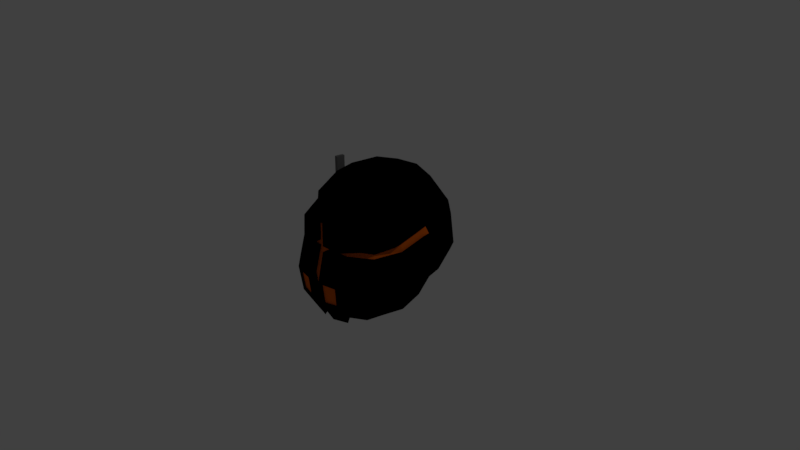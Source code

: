 # Source: PossibleHelmet.blend  (saved by Blender 2.79.0; exported with 4.5.12 LTS)
import bpy
from mathutils import Matrix  # noqa: F401  (used for matrix-valued properties, if any)

bpy.ops.wm.read_factory_settings(use_empty=True)
scene = bpy.context.scene
scene.name = 'Scene'

# ---- collections
col_collection_1 = bpy.data.collections.new('Collection 1'); scene.collection.children.link(col_collection_1)

# ---- materials (node trees are filled in below, after node groups)
mat_mountainhelmet = bpy.data.materials.new('MountainHelmet')
mat_mountainhelmet.alpha_threshold = 0.0
mat_mountainhelmet.diffuse_color = (0.0, 0.0, 0.0, 1.0)
mat_mountainhelmet.roughness = 0.5
mat_insidehelmet = bpy.data.materials.new('InsideHelmet')
mat_insidehelmet.alpha_threshold = 0.0
mat_insidehelmet.diffuse_color = (0.7991, 0.1384, 0.006512, 1.0)
mat_insidehelmet.roughness = 0.5
mat_attena = bpy.data.materials.new('Attena')
mat_attena.alpha_threshold = 0.0
mat_attena.diffuse_color = (0.1779, 0.1779, 0.1779, 1.0)
mat_attena.roughness = 0.5

# ---- material node trees
mat_mountainhelmet.use_nodes = True; mat_mountainhelmet.node_tree.nodes.clear()
_N = mat_mountainhelmet.node_tree.nodes; _L = mat_mountainhelmet.node_tree.links
n0 = _N.new('ShaderNodeOutputMaterial'); n0.name = 'Material Output'; n0.location = (300, 300)
n1 = _N.new('ShaderNodeBsdfDiffuse'); n1.name = 'Diffuse BSDF'; n1.location = (10, 300)
n1.inputs[0].default_value = (0.0, 0.0, 0.0, 1.0)
_L.new(n1.outputs[0], n0.inputs[0])
n0.is_active_output = True
mat_insidehelmet.use_nodes = True; mat_insidehelmet.node_tree.nodes.clear()
_N = mat_insidehelmet.node_tree.nodes; _L = mat_insidehelmet.node_tree.links
n0 = _N.new('ShaderNodeOutputMaterial'); n0.name = 'Material Output'; n0.location = (300, 300)
n1 = _N.new('ShaderNodeBsdfDiffuse'); n1.name = 'Diffuse BSDF'; n1.location = (10, 300)
n1.inputs[0].default_value = (0.7991, 0.1384, 0.006512, 1.0)
_L.new(n1.outputs[0], n0.inputs[0])
n0.is_active_output = True
mat_attena.use_nodes = True; mat_attena.node_tree.nodes.clear()
_N = mat_attena.node_tree.nodes; _L = mat_attena.node_tree.links
n0 = _N.new('ShaderNodeOutputMaterial'); n0.name = 'Material Output'; n0.location = (300, 300)
n1 = _N.new('ShaderNodeBsdfDiffuse'); n1.name = 'Diffuse BSDF'; n1.location = (10, 300)
n1.inputs[0].default_value = (0.1779, 0.1779, 0.1779, 1.0)
_L.new(n1.outputs[0], n0.inputs[0])
n0.is_active_output = True

# ---- world
world_world = bpy.data.worlds.new('World'); scene.world = world_world
world_world.color = (0.05088, 0.05088, 0.05088)
world_world.use_sun_shadow = False
world_world.sun_shadow_jitter_overblur = 0.0
world_world.cycles.sampling_method = 'MANUAL'

# ---- cameras
cam_camera = bpy.data.cameras.new('Camera')
cam_camera.clip_end = 100.0
cam_camera.lens = 35.0
cam_camera.sensor_width = 32.0
cam_camera.sensor_height = 18.0
cam_camera.ortho_scale = 7.314
cam_camera.dof.focus_distance = 0.0

# ---- lights
light_lamp = bpy.data.lights.new('Lamp', 'POINT')
light_lamp.transmission_factor = 0.0
light_lamp.cutoff_distance = 30.0
light_lamp.energy = 100.0
light_lamp.shadow_buffer_clip_start = 1.001
light_lamp.shadow_soft_size = 0.1
light_lamp.shadow_maximum_resolution = 0.006
light_lamp.use_absolute_resolution = True

# ---- meshes
me_cube_001 = bpy.data.meshes.new('Cube.001')
me_cube_001.from_pydata([(-0.7771, 0.1029, -0.1113), (-0.7215, -0.2806, -0.1729), (-0.7215, 0.4669, -0.06843), (0.0, 0.9543, -0.2192), (-0.3264, 1.003, 0.04725), (0.3264, 1.003, 0.04725), (0.7849, 0.1029, -0.1113), (0.7294, 0.4669, -0.06843), (0.7294, -0.2806, -0.1729), (0.3264, -0.7582, -0.3082), (-0.3264, -0.7582, -0.3082), (0.0, -0.01859, -0.7971), (0.0, 0.3504, -0.712), (0.3507, -0.008945, -0.739), (0.0, -0.3683, -0.7661), (-0.3507, -0.008945, -0.739), (-0.3264, 0.3378, -0.6595), (0.3264, 0.3378, -0.6595), (0.3264, -0.3375, -0.7092), (-0.3264, -0.3375, -0.7092), (-0.5566, 0.3482, -0.4999), (-0.6009, 0.01985, -0.5656), (-0.5566, -0.294, -0.5442), (-0.525, -0.58, -0.2643), (-0.5566, 0.8365, 0.0002438), (0.3021, 0.6566, -0.4774), (0.0, 0.6907, -0.5172), (-0.3021, 0.6566, -0.4774), (0.5644, 0.8365, 0.0002438), (0.5644, -0.294, -0.5442), (0.6087, 0.01985, -0.5656), (0.5644, 0.3482, -0.4999), (0.5328, -0.58, -0.2643), (-0.3021, -0.6025, -0.5667), (0.0, -0.651, -0.6141), (0.3021, -0.6025, -0.5667), (1.427e-17, -0.7713, 0.7264), (-0.4061, -0.5024, -0.3621), (-0.4669, 0.5859, -0.3967), (0.4061, -0.5024, -0.3621), (0.4747, 0.5859, -0.3967), (-0.0816, 0.9411, -0.2143), (-0.08767, -0.8467, 0.00917), (-0.0816, -0.7587, 0.3555), (-0.0816, -0.8038, -0.3293), (-0.0816, 0.3472, -0.6989), (-0.08767, -0.01618, -0.7826), (-0.0816, -0.3606, -0.7519), (-0.07552, 0.6822, -0.5072), (-0.07552, -0.6389, -0.6022), (-0.07552, -0.7585, 0.716), (0.0816, 0.9411, -0.2143), (0.08767, -0.8467, 0.00917), (0.0816, -0.8038, -0.3293), (0.0816, -0.7587, 0.3555), (0.08767, -0.01618, -0.7826), (0.0816, 0.3472, -0.6989), (0.0816, -0.3606, -0.7519), (0.07552, 0.6822, -0.5072), (0.07552, -0.6389, -0.6022), (0.07552, -0.7585, 0.716), (0.0, -0.8078, 0.008177), (0.0, -0.7193, 0.3607), (1.427e-17, -0.7158, 0.7264), (0.0, -0.7635, -0.3364), (0.0, -0.5955, -0.6141), (-0.07552, -0.5834, -0.6022), (0.07552, -0.703, 0.716), (-0.08767, -0.7912, 0.00917), (-0.0816, -0.7032, 0.3555), (-0.0816, -0.7483, -0.3293), (-0.07552, -0.703, 0.716), (0.08767, -0.7912, 0.00917), (0.0816, -0.7483, -0.3293), (0.0816, -0.7032, 0.3555), (0.07552, -0.5834, -0.6022), (-0.8875, 0.1223, 0.05319), (-0.825, -0.2953, 0.02821), (-0.6026, -0.6431, -0.0008958), (-0.7662, -0.307, -0.2011), (-0.825, 0.09897, -0.1358), (-0.5582, -0.6239, -0.2978), (-0.825, 0.1491, 0.5099), (-0.6385, 0.03139, 0.9528), (-0.7662, -0.2195, 0.3708), (-0.5916, -0.5585, 0.3271), (-0.5916, -0.322, 0.7957), (-0.825, 0.5399, 0.07817), (-0.6385, 0.8883, 0.099), (-0.7662, 0.5432, 0.5068), (-0.5916, 0.3911, 0.9466), (-0.5916, 0.8738, 0.4999), (-0.7662, 0.4843, -0.09047), (-0.5916, 0.8754, -0.01778), (-0.0928, 1.151, 0.1147), (-0.3712, 1.098, 0.1821), (-0.3455, 1.052, 0.03198), (-0.08637, 0.9862, -0.2449), (-1.544e-10, 1.168, 0.1158), (-1.544e-10, 1.162, 0.5646), (-1.544e-10, 0.841, 1.013), (-0.08637, 1.143, 0.5574), (-0.3455, 1.086, 0.5359), (-0.3198, 0.7716, 0.9651), (0.0928, 1.151, 0.1147), (0.3712, 1.098, 0.1821), (0.6463, 0.8883, 0.099), (0.3455, 1.086, 0.5359), (0.08637, 1.143, 0.5574), (0.3198, 0.7716, 0.9651), (0.5995, 0.8738, 0.4999), (-1.544e-10, 1.0, -0.2501), (0.08637, 0.9862, -0.2449), (0.3455, 1.052, 0.03198), (0.5995, 0.8754, -0.01778), (0.8953, 0.1223, 0.05319), (0.8329, 0.5399, 0.07817), (0.7741, 0.4843, -0.09047), (0.8329, 0.09897, -0.1358), (0.8329, 0.1491, 0.5099), (0.6463, 0.03139, 0.9528), (0.7741, 0.5432, 0.5068), (0.5995, 0.3911, 0.9466), (0.8329, -0.2953, 0.02821), (0.6104, -0.6431, -0.0008958), (0.7741, -0.2195, 0.3708), (0.5995, -0.322, 0.7957), (0.5995, -0.5585, 0.3271), (0.7741, -0.307, -0.2011), (0.566, -0.6239, -0.2978), (0.0928, -0.9062, -0.008332), (0.3712, -0.8535, -0.005179), (0.3455, -0.8125, -0.3442), (0.08637, -0.8608, -0.3666), (0.3198, -0.6477, -0.6179), (0.08637, -0.8131, 0.3583), (0.3455, -0.7621, 0.3418), (0.3198, -0.7592, 0.7032), (-0.0928, -0.9062, -0.008332), (-0.3712, -0.8535, -0.005179), (-0.3455, -0.7621, 0.3418), (-0.08637, -0.8131, 0.3583), (-0.3198, -0.7592, 0.7032), (-0.08637, -0.8608, -0.3666), (-0.3455, -0.8125, -0.3442), (-0.3198, -0.6477, -0.6179), (-1.544e-10, 0.07208, 1.198), (-1.544e-10, 0.5045, 1.178), (0.08637, 0.4934, 1.163), (0.3455, 0.46, 1.119), (0.3712, 0.06187, 1.136), (-0.0928, 0.06953, 1.182), (-0.3712, 0.06187, 1.136), (-0.3455, 0.46, 1.119), (-0.08637, 0.4934, 1.163), (-1.544e-10, -0.3591, 1.024), (-1.544e-10, -0.8132, 0.7471), (-0.08637, -0.3528, 1.009), (-0.3455, -0.3338, 0.9669), (0.0928, 0.06953, 1.182), (0.3455, -0.3338, 0.9669), (0.08637, -0.3528, 1.009), (-0.4967, -0.4265, 0.5503), (-0.4967, 0.6329, 0.8669), (-0.07994, 0.8237, 1.001), (0.07994, 0.8237, 1.001), (0.5045, 0.6329, 0.8669), (0.5045, -0.4265, 0.5503), (0.07994, -0.6862, -0.6555), (0.07994, -0.7997, 0.7361), (-0.07994, -0.7997, 0.7361), (-0.07994, -0.6862, -0.6555), (-0.9852, 0.1223, 0.05319), (-0.9227, 0.1491, 0.5099), (-0.9227, 0.5399, 0.07817), (-0.8639, 0.5432, 0.5068), (-0.9706, 0.1738, 0.1089), (-0.923, 0.1943, 0.4568), (-0.923, 0.492, 0.1279), (-0.8782, 0.4945, 0.4545), (-1.087, 0.1738, 0.1089), (-1.04, 0.1943, 0.4568), (-1.04, 0.492, 0.1279), (-0.9948, 0.4945, 0.4545), (-0.9454, 0.288, 0.4561), (-0.9286, 0.4007, 0.4552), (-0.9892, 0.288, 0.4561), (-0.9724, 0.4007, 0.4552), (-0.9454, 0.288, 0.9845), (-0.9286, 0.4007, 0.9837), (-0.9892, 0.288, 0.9845), (-0.9724, 0.4007, 0.9837), (0.119, -0.8966, -0.04288), (0.3418, -0.8544, -0.04036), (0.3212, -0.8217, -0.3116), (0.1139, -0.8603, -0.3295), (-0.119, -0.8966, -0.04288), (-0.3418, -0.8544, -0.04036), (-0.1139, -0.8603, -0.3295), (-0.3212, -0.8217, -0.3116), (0.119, -0.8659, -0.04288), (0.3418, -0.8237, -0.04036), (0.3212, -0.791, -0.3116), (0.1139, -0.8296, -0.3295), (-0.119, -0.8659, -0.04288), (-0.3418, -0.8237, -0.04036), (-0.1139, -0.8296, -0.3295), (-0.3212, -0.791, -0.3116), (-0.08038, -0.7587, 0.4276), (0.08038, -0.7587, 0.4276), (2.855e-18, -0.7186, 0.4338), (-0.08038, -0.7032, 0.4276), (0.08038, -0.7032, 0.4276), (-0.7877, 0.1256, 0.5984), (-0.7313, -0.24, 0.4558), (-0.7313, 0.5128, 0.5948), (-1.544e-10, 1.098, 0.6543), (-0.3403, 1.023, 0.6217), (0.3403, 1.023, 0.6217), (0.7956, 0.1256, 0.5984), (0.7391, 0.5128, 0.5948), (0.7391, -0.24, 0.4558), (0.3403, -0.7615, 0.4141), (-0.3403, -0.7615, 0.4141), (-0.5726, -0.5321, 0.4384), (-0.5726, 0.8256, 0.5733), (0.5805, 0.8256, 0.5733), (0.5805, -0.5321, 0.4384), (-0.08509, -0.8104, 0.4338), (-0.08509, 1.079, 0.6462), (0.08509, -0.8104, 0.4338), (0.08509, 1.079, 0.6462), (-0.8111, 0.2546, 0.5109), (-0.7523, -0.114, 0.3719), (-0.5849, -0.453, 0.3282), (0.8186, 0.2546, 0.5109), (0.7598, -0.114, 0.3719), (0.6062, -0.453, 0.3282), (0.09308, -0.7076, 0.3593), (0.3522, -0.6566, 0.3429), (-0.07966, -0.7076, 0.3593), (-0.3388, -0.6566, 0.3429), (0.5872, -0.4266, 0.3728), (-0.07838, -0.7049, 0.4349), (-0.7738, 0.2311, 0.5995), (-0.7174, -0.1345, 0.4569), (0.7813, 0.2311, 0.5995), (0.7248, -0.1345, 0.4569), (0.3471, -0.656, 0.4152), (-0.3336, -0.656, 0.4152), (-0.5659, -0.4266, 0.3728), (0.09179, -0.7049, 0.4349)], [], [(0, 21, 22, 1), (1, 22, 37, 23), (0, 2, 20, 21), (2, 24, 38, 20), (41, 48, 27, 4), (4, 27, 38, 24), (51, 5, 25, 58), (5, 28, 40, 25), (6, 30, 31, 7), (7, 31, 40, 28), (6, 8, 29, 30), (8, 32, 39, 29), (9, 35, 39, 32), (10, 23, 37, 33), (46, 15, 16, 45), (45, 16, 27, 48), (15, 21, 20, 16), (16, 20, 38, 27), (55, 56, 17, 13), (13, 17, 31, 30), (56, 58, 25, 17), (17, 25, 40, 31), (55, 13, 18, 57), (57, 18, 35, 59), (13, 30, 29, 18), (18, 29, 39, 35), (46, 47, 19, 15), (15, 19, 22, 21), (47, 49, 33, 19), (19, 33, 37, 22), (2, 0, 80, 92), (50, 36, 156, 170), (28, 5, 113, 114), (3, 41, 97, 111), (1, 23, 81, 79), (33, 49, 171, 145), (42, 43, 141, 138), (5, 51, 112, 113), (208, 50, 170, 228), (0, 1, 79, 80), (32, 8, 128, 129), (44, 42, 138, 143), (4, 24, 93, 96), (49, 44, 143, 171), (36, 60, 169, 156), (10, 33, 145, 144), (8, 6, 118, 128), (23, 10, 144, 81), (41, 4, 96, 97), (14, 34, 49, 47), (11, 14, 47, 46), (12, 45, 48, 26), (11, 46, 45, 12), (59, 53, 73, 75), (49, 34, 65, 66), (43, 42, 68, 69), (52, 54, 74, 72), (7, 28, 114, 117), (59, 35, 134, 168), (3, 26, 48, 41), (51, 3, 111, 112), (6, 7, 117, 118), (9, 32, 129, 132), (52, 53, 133, 130), (35, 9, 132, 134), (14, 57, 59, 34), (11, 55, 57, 14), (12, 26, 58, 56), (11, 12, 56, 55), (34, 59, 75, 65), (209, 60, 67, 212), (36, 50, 71, 63), (3, 51, 58, 26), (53, 59, 168, 133), (24, 2, 92, 93), (54, 52, 130, 135), (64, 70, 66, 65), (61, 68, 70, 64), (210, 63, 71, 211), (61, 62, 69, 68), (210, 212, 67, 63), (61, 72, 74, 62), (64, 65, 75, 73), (61, 64, 73, 72), (44, 49, 66, 70), (60, 36, 63, 67), (53, 52, 72, 73), (42, 44, 70, 68), (76, 80, 79, 77), (77, 79, 81, 78), (76, 77, 84, 82), (213, 214, 86, 83), (77, 78, 85, 84), (214, 224, 162, 86), (89, 87, 174, 175), (87, 89, 91, 88), (213, 83, 90, 215), (215, 90, 163, 225), (76, 87, 92, 80), (87, 88, 93, 92), (94, 97, 96, 95), (95, 96, 93, 88), (94, 95, 102, 101), (229, 217, 103, 164), (95, 88, 91, 102), (217, 225, 163, 103), (104, 108, 107, 105), (105, 107, 110, 106), (231, 165, 109, 218), (218, 109, 166, 226), (104, 105, 113, 112), (105, 106, 114, 113), (115, 118, 117, 116), (116, 117, 114, 106), (115, 116, 121, 119), (219, 220, 122, 120), (116, 106, 110, 121), (220, 226, 166, 122), (115, 119, 125, 123), (123, 125, 127, 124), (219, 120, 126, 221), (221, 126, 167, 227), (115, 123, 128, 118), (123, 124, 129, 128), (131, 130, 192, 193), (131, 132, 129, 124), (133, 168, 134, 132), (130, 131, 136, 135), (230, 222, 137, 169), (131, 124, 127, 136), (222, 227, 167, 137), (138, 141, 140, 139), (139, 140, 85, 78), (228, 170, 142, 223), (223, 142, 162, 224), (132, 131, 193, 194), (143, 144, 145, 171), (139, 78, 81, 144), (159, 150, 149, 148), (148, 149, 109, 165), (150, 120, 122, 149), (149, 122, 166, 109), (151, 154, 153, 152), (152, 153, 90, 83), (154, 164, 103, 153), (153, 103, 163, 90), (151, 152, 158, 157), (157, 158, 142, 170), (152, 83, 86, 158), (158, 86, 162, 142), (159, 161, 160, 150), (150, 160, 126, 120), (161, 169, 137, 160), (160, 137, 167, 126), (155, 157, 170, 156), (146, 151, 157, 155), (147, 100, 164, 154), (146, 147, 154, 151), (216, 229, 164, 100), (98, 94, 101, 99), (98, 111, 97, 94), (155, 156, 169, 161), (146, 155, 161, 159), (147, 148, 165, 100), (146, 159, 148, 147), (98, 104, 112, 111), (216, 100, 165, 231), (98, 99, 108, 104), (172, 173, 177, 176), (87, 76, 172, 174), (76, 82, 173, 172), (82, 89, 175, 173), (177, 179, 185, 184), (173, 175, 179, 177), (174, 172, 176, 178), (175, 174, 178, 179), (180, 181, 183, 182), (178, 176, 180, 182), (179, 178, 182, 183), (176, 177, 181, 180), (186, 184, 188, 190), (179, 183, 187, 185), (181, 177, 184, 186), (183, 181, 186, 187), (188, 189, 191, 190), (187, 186, 190, 191), (185, 187, 191, 189), (184, 185, 189, 188), (195, 194, 202, 203), (199, 198, 206, 207), (130, 133, 195, 192), (144, 143, 198, 199), (133, 132, 194, 195), (143, 138, 196, 198), (138, 139, 197, 196), (139, 144, 199, 197), (200, 203, 202, 201), (204, 205, 207, 206), (193, 192, 200, 201), (192, 195, 203, 200), (197, 199, 207, 205), (196, 197, 205, 204), (194, 193, 201, 202), (198, 196, 204, 206), (99, 216, 231, 108), (99, 101, 229, 216), (223, 249, 243, 228), (82, 84, 233, 232), (214, 213, 244, 245), (223, 224, 250, 249), (121, 110, 226, 220), (107, 218, 226, 110), (108, 231, 218, 107), (102, 91, 225, 217), (101, 102, 217, 229), (89, 215, 225, 91), (127, 125, 236, 237), (224, 214, 245, 250), (62, 74, 212, 210), (62, 210, 211, 69), (50, 208, 211, 71), (60, 209, 230, 169), (241, 249, 250, 234), (240, 243, 249, 241), (239, 237, 242, 248), (238, 239, 248, 251), (236, 247, 242, 237), (235, 246, 247, 236), (233, 234, 250, 245), (232, 233, 245, 244), (227, 222, 248, 242), (84, 85, 234, 233), (140, 141, 240, 241), (222, 230, 251, 248), (135, 136, 239, 238), (221, 227, 242, 247), (85, 140, 241, 234), (219, 221, 247, 246), (136, 127, 237, 239), (212, 74, 238, 251), (54, 135, 238, 74), (43, 240, 141), (220, 246, 235, 121), (215, 89, 232, 244)])
me_cube_001.polygons.foreach_set('material_index', [0, 0, 0, 0, 0, 0, 0, 0, 0, 0, 0, 0, 0, 0, 0, 0, 0, 0, 0, 0, 0, 0, 0, 0, 0, 0, 0, 0, 0, 0, 0, 0, 0, 0, 0, 0, 0, 0, 0, 0, 0, 0, 0, 0, 0, 0, 0, 0, 0, 0, 0, 0, 0, 0, 0, 0, 0, 0, 0, 0, 0, 0, 0, 0, 0, 0, 0, 0, 0, 0, 0, 0, 0, 0, 0, 0, 1, 1, 1, 1, 1, 1, 1, 1, 0, 0, 0, 0, 0, 0, 0, 0, 0, 0, 0, 0, 0, 0, 0, 0, 0, 0, 0, 0, 0, 0, 0, 0, 0, 0, 0, 0, 0, 0, 0, 0, 0, 0, 0, 0, 0, 0, 0, 0, 0, 0, 0, 0, 0, 0, 0, 0, 0, 0, 0, 0, 0, 0, 0, 0, 0, 0, 0, 0, 0, 0, 0, 0, 0, 0, 0, 0, 0, 0, 0, 0, 0, 0, 0, 0, 0, 0, 0, 0, 0, 0, 0, 0, 0, 0, 0, 0, 0, 0, 0, 0, 0, 0, 0, 0, 2, 0, 0, 0, 2, 2, 2, 2, 0, 0, 0, 0, 0, 0, 0, 0, 1, 1, 0, 0, 0, 0, 0, 0, 0, 0, 0, 0, 0, 0, 0, 0, 0, 0, 0, 0, 0, 0, 1, 1, 0, 0, 1, 1, 1, 1, 1, 1, 1, 1, 0, 0, 0, 0, 0, 0, 0, 0, 0, 1, 0, 0, 0, 0])
me_cube_001.materials.append(mat_mountainhelmet)
me_cube_001.materials.append(mat_insidehelmet)
me_cube_001.materials.append(mat_attena)
me_cube_001.use_remesh_preserve_volume = False
me_cube_001.use_remesh_preserve_attributes = False
me_cube_001.use_mirror_vertex_groups = False
me_cube_001.update()

# ---- objects
ob_cube = bpy.data.objects.new('Cube', me_cube_001)
ob_lamp = bpy.data.objects.new('Lamp', light_lamp)
ob_camera = bpy.data.objects.new('Camera', cam_camera)

# ---- transforms, parenting, visibility, modifiers, constraints
ob_cube.location = (0.0, 0.0, 0.0)
ob_cube.lineart.crease_threshold = 0.0
_vg = ob_cube.vertex_groups.new(name='Group')
ob_lamp.location = (4.076, 1.005, 5.904)
ob_lamp.rotation_euler = (0.6503, 0.05522, 1.866)
ob_lamp.lock_rotations_4d = False
ob_lamp.empty_display_type = 'ARROWS'
ob_lamp.color = (0.0, 0.0, 0.0, 0.0)
ob_lamp.lineart.crease_threshold = 0.0
ob_camera.location = (7.481, -6.508, 5.344)
ob_camera.rotation_euler = (1.109, 0.0, 0.8149)
ob_camera.lock_rotations_4d = False
ob_camera.empty_display_type = 'ARROWS'
ob_camera.color = (0.0, 0.0, 0.0, 0.0)
ob_camera.display_type = 'WIRE'
ob_camera.lineart.crease_threshold = 0.0

# ---- collection membership
col_collection_1.objects.link(ob_cube)
col_collection_1.objects.link(ob_lamp)
col_collection_1.objects.link(ob_camera)

# ---- scene / render settings (as saved in the file)
scene.camera = ob_camera
scene.frame_start = 1; scene.frame_end = 250; scene.frame_set(1)
scene.render.engine = 'CYCLES'
scene.render.resolution_percentage = 50
scene.render.dither_intensity = 0.0
scene.cycles.use_denoising = False
scene.cycles.samples = 128
scene.cycles.sampling_pattern = 'TABULATED_SOBOL'
scene.cycles.use_adaptive_sampling = False
scene.cycles.use_light_tree = False
scene.cycles.blur_glossy = 0.0
scene.cycles.sample_clamp_indirect = 0.0
scene.view_settings.view_transform = 'Standard'
bpy.context.view_layer.update()
